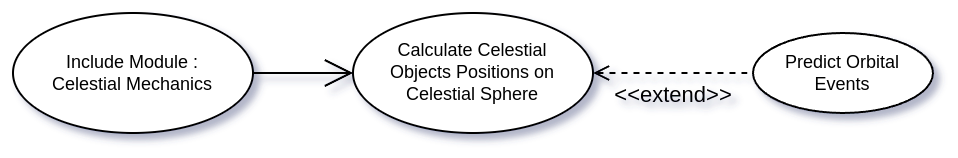

The diagram above was exported from draw.io. Its source (the exported page's mxGraphModel, read from the mxfile embedded in the PNG):
<mxGraphModel dx="-104" dy="2422" grid="1" gridSize="10" guides="1" tooltips="1" connect="1" arrows="1" fold="1" page="1" pageScale="1" pageWidth="850" pageHeight="1100" math="0" shadow="0">
  <root>
    <mxCell id="0" />
    <mxCell id="1" parent="0" />
    <mxCell id="_TZs-UMcsAIsMrrE9qfW-36" value="Include Module :&lt;div&gt;Celestial Mechanics&lt;/div&gt;" style="ellipse;whiteSpace=wrap;html=1;fontSize=9;" parent="1" vertex="1">
      <mxGeometry x="1070" y="-310" width="120" height="60" as="geometry" />
    </mxCell>
    <mxCell id="_TZs-UMcsAIsMrrE9qfW-37" value="Calculate Celestial&lt;div&gt;Objects Positions on&lt;div&gt;Celestial Sphere&lt;/div&gt;&lt;/div&gt;" style="ellipse;whiteSpace=wrap;html=1;fontSize=9;" parent="1" vertex="1">
      <mxGeometry x="1240" y="-310" width="120" height="60" as="geometry" />
    </mxCell>
    <mxCell id="_TZs-UMcsAIsMrrE9qfW-38" value="" style="endArrow=open;endFill=1;endSize=12;html=1;rounded=0;exitX=1;exitY=0.5;exitDx=0;exitDy=0;entryX=0;entryY=0.5;entryDx=0;entryDy=0;" parent="1" source="_TZs-UMcsAIsMrrE9qfW-36" target="_TZs-UMcsAIsMrrE9qfW-37" edge="1">
      <mxGeometry width="160" relative="1" as="geometry">
        <mxPoint x="1170" y="-370" as="sourcePoint" />
        <mxPoint x="1260" y="-410" as="targetPoint" />
      </mxGeometry>
    </mxCell>
    <mxCell id="_TZs-UMcsAIsMrrE9qfW-39" value="Predict Orbital&lt;div&gt;Events&lt;/div&gt;" style="ellipse;whiteSpace=wrap;html=1;fontSize=9;" parent="1" vertex="1">
      <mxGeometry x="1440" y="-300" width="90" height="40" as="geometry" />
    </mxCell>
    <mxCell id="_TZs-UMcsAIsMrrE9qfW-40" value="&amp;lt;&amp;lt;extend&amp;gt;&amp;gt;" style="html=1;verticalAlign=bottom;labelBackgroundColor=none;endArrow=none;endFill=0;dashed=1;rounded=0;exitX=1;exitY=0.5;exitDx=0;exitDy=0;entryX=0;entryY=0.5;entryDx=0;entryDy=0;startArrow=open;startFill=0;" parent="1" source="_TZs-UMcsAIsMrrE9qfW-37" target="_TZs-UMcsAIsMrrE9qfW-39" edge="1">
      <mxGeometry y="-20" width="160" relative="1" as="geometry">
        <mxPoint x="1370" y="-228" as="sourcePoint" />
        <mxPoint x="1436" y="-260" as="targetPoint" />
        <mxPoint as="offset" />
      </mxGeometry>
    </mxCell>
  </root>
</mxGraphModel>